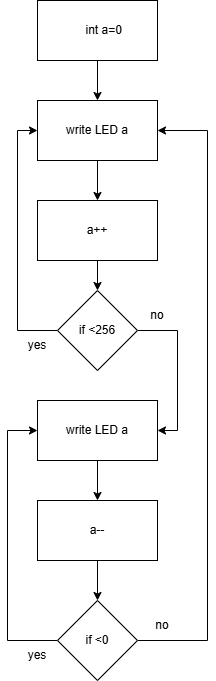

The diagram above was exported from draw.io. Its source (the exported page's mxGraphModel, read from the mxfile embedded in the PNG):
<mxGraphModel dx="1009" dy="752" grid="1" gridSize="10" guides="1" tooltips="1" connect="1" arrows="1" fold="1" page="1" pageScale="1" pageWidth="850" pageHeight="1100" math="0" shadow="0">
  <root>
    <mxCell id="0" />
    <mxCell id="1" parent="0" />
    <mxCell id="Lg3xUfHI3GmrOYT8XMLP-29" edge="1" parent="1" source="dtRPummtZ7x-UzCP2iSF-6" style="edgeStyle=orthogonalEdgeStyle;rounded=0;orthogonalLoop=1;jettySize=auto;html=1;exitX=0.5;exitY=1;exitDx=0;exitDy=0;entryX=0.5;entryY=0;entryDx=0;entryDy=0;" target="Lg3xUfHI3GmrOYT8XMLP-2">
      <mxGeometry relative="1" as="geometry" />
    </mxCell>
    <mxCell id="dtRPummtZ7x-UzCP2iSF-6" parent="1" style="rounded=0;whiteSpace=wrap;html=1;" value="a++" vertex="1">
      <mxGeometry height="60" width="120" x="370" y="250" as="geometry" />
    </mxCell>
    <mxCell id="Lg3xUfHI3GmrOYT8XMLP-19" edge="1" parent="1" source="dtRPummtZ7x-UzCP2iSF-7" style="edgeStyle=orthogonalEdgeStyle;rounded=0;orthogonalLoop=1;jettySize=auto;html=1;" target="dtRPummtZ7x-UzCP2iSF-6" value="">
      <mxGeometry relative="1" as="geometry" />
    </mxCell>
    <mxCell id="dtRPummtZ7x-UzCP2iSF-7" parent="1" style="rounded=0;whiteSpace=wrap;html=1;" value="write LED a" vertex="1">
      <mxGeometry height="60" width="120" x="370" y="150" as="geometry" />
    </mxCell>
    <mxCell id="Lg3xUfHI3GmrOYT8XMLP-22" edge="1" parent="1" source="Lg3xUfHI3GmrOYT8XMLP-1" style="edgeStyle=orthogonalEdgeStyle;rounded=0;orthogonalLoop=1;jettySize=auto;html=1;" target="dtRPummtZ7x-UzCP2iSF-7" value="">
      <mxGeometry relative="1" as="geometry" />
    </mxCell>
    <mxCell id="Lg3xUfHI3GmrOYT8XMLP-1" parent="1" style="rounded=0;whiteSpace=wrap;html=1;" value="&amp;nbsp; &amp;nbsp; int a=0" vertex="1">
      <mxGeometry height="60" width="120" x="370" y="50" as="geometry" />
    </mxCell>
    <mxCell id="Lg3xUfHI3GmrOYT8XMLP-10" edge="1" parent="1" source="Lg3xUfHI3GmrOYT8XMLP-2" style="edgeStyle=orthogonalEdgeStyle;rounded=0;orthogonalLoop=1;jettySize=auto;html=1;exitX=1;exitY=0.5;exitDx=0;exitDy=0;entryX=1;entryY=0.5;entryDx=0;entryDy=0;" target="Lg3xUfHI3GmrOYT8XMLP-3">
      <mxGeometry relative="1" as="geometry" />
    </mxCell>
    <mxCell id="Lg3xUfHI3GmrOYT8XMLP-11" edge="1" parent="1" source="Lg3xUfHI3GmrOYT8XMLP-2" style="edgeStyle=orthogonalEdgeStyle;rounded=0;orthogonalLoop=1;jettySize=auto;html=1;exitX=0;exitY=0.5;exitDx=0;exitDy=0;entryX=0;entryY=0.5;entryDx=0;entryDy=0;" target="dtRPummtZ7x-UzCP2iSF-7">
      <mxGeometry relative="1" as="geometry">
        <Array as="points">
          <mxPoint x="350" y="380" />
          <mxPoint x="350" y="180" />
        </Array>
      </mxGeometry>
    </mxCell>
    <mxCell id="Lg3xUfHI3GmrOYT8XMLP-2" parent="1" style="rhombus;whiteSpace=wrap;html=1;" value="if &amp;lt;256" vertex="1">
      <mxGeometry height="80" width="80" x="390" y="340" as="geometry" />
    </mxCell>
    <mxCell id="Lg3xUfHI3GmrOYT8XMLP-26" edge="1" parent="1" source="Lg3xUfHI3GmrOYT8XMLP-3" style="edgeStyle=orthogonalEdgeStyle;rounded=0;orthogonalLoop=1;jettySize=auto;html=1;" target="Lg3xUfHI3GmrOYT8XMLP-4" value="">
      <mxGeometry relative="1" as="geometry" />
    </mxCell>
    <mxCell id="Lg3xUfHI3GmrOYT8XMLP-3" parent="1" style="rounded=0;whiteSpace=wrap;html=1;" value="write LED a" vertex="1">
      <mxGeometry height="60" width="120" x="370" y="450" as="geometry" />
    </mxCell>
    <mxCell id="Lg3xUfHI3GmrOYT8XMLP-27" edge="1" parent="1" source="Lg3xUfHI3GmrOYT8XMLP-4" style="edgeStyle=orthogonalEdgeStyle;rounded=0;orthogonalLoop=1;jettySize=auto;html=1;exitX=0.5;exitY=1;exitDx=0;exitDy=0;entryX=0.5;entryY=0;entryDx=0;entryDy=0;" target="Lg3xUfHI3GmrOYT8XMLP-5">
      <mxGeometry relative="1" as="geometry" />
    </mxCell>
    <mxCell id="Lg3xUfHI3GmrOYT8XMLP-4" parent="1" style="rounded=0;whiteSpace=wrap;html=1;" value="a--" vertex="1">
      <mxGeometry height="60" width="120" x="370" y="550" as="geometry" />
    </mxCell>
    <mxCell id="Lg3xUfHI3GmrOYT8XMLP-9" edge="1" parent="1" source="Lg3xUfHI3GmrOYT8XMLP-5" style="edgeStyle=orthogonalEdgeStyle;rounded=0;orthogonalLoop=1;jettySize=auto;html=1;exitX=1;exitY=0.5;exitDx=0;exitDy=0;entryX=1;entryY=0.5;entryDx=0;entryDy=0;" target="dtRPummtZ7x-UzCP2iSF-7">
      <mxGeometry relative="1" as="geometry">
        <Array as="points">
          <mxPoint x="540" y="690" />
          <mxPoint x="540" y="180" />
        </Array>
      </mxGeometry>
    </mxCell>
    <mxCell id="Lg3xUfHI3GmrOYT8XMLP-12" edge="1" parent="1" source="Lg3xUfHI3GmrOYT8XMLP-5" style="edgeStyle=orthogonalEdgeStyle;rounded=0;orthogonalLoop=1;jettySize=auto;html=1;exitX=0;exitY=0.5;exitDx=0;exitDy=0;entryX=0;entryY=0.5;entryDx=0;entryDy=0;" target="Lg3xUfHI3GmrOYT8XMLP-3">
      <mxGeometry relative="1" as="geometry">
        <Array as="points">
          <mxPoint x="340" y="690" />
          <mxPoint x="340" y="480" />
        </Array>
      </mxGeometry>
    </mxCell>
    <mxCell id="Lg3xUfHI3GmrOYT8XMLP-5" parent="1" style="rhombus;whiteSpace=wrap;html=1;" value="if &amp;lt;0" vertex="1">
      <mxGeometry height="80" width="80" x="390" y="650" as="geometry" />
    </mxCell>
    <mxCell id="Lg3xUfHI3GmrOYT8XMLP-13" parent="1" style="text;html=1;whiteSpace=wrap;strokeColor=none;fillColor=none;align=center;verticalAlign=middle;rounded=0;" value="yes" vertex="1">
      <mxGeometry height="30" width="60" x="340" y="380" as="geometry" />
    </mxCell>
    <mxCell id="Lg3xUfHI3GmrOYT8XMLP-14" parent="1" style="text;html=1;whiteSpace=wrap;strokeColor=none;fillColor=none;align=center;verticalAlign=middle;rounded=0;" value="yes" vertex="1">
      <mxGeometry height="30" width="60" x="340" y="690" as="geometry" />
    </mxCell>
    <mxCell id="Lg3xUfHI3GmrOYT8XMLP-15" parent="1" style="text;html=1;whiteSpace=wrap;strokeColor=none;fillColor=none;align=center;verticalAlign=middle;rounded=0;" value="no" vertex="1">
      <mxGeometry height="30" width="60" x="460" y="350" as="geometry" />
    </mxCell>
    <mxCell id="Lg3xUfHI3GmrOYT8XMLP-17" parent="1" style="text;html=1;whiteSpace=wrap;strokeColor=none;fillColor=none;align=center;verticalAlign=middle;rounded=0;" value="no" vertex="1">
      <mxGeometry height="30" width="60" x="465" y="660" as="geometry" />
    </mxCell>
  </root>
</mxGraphModel>